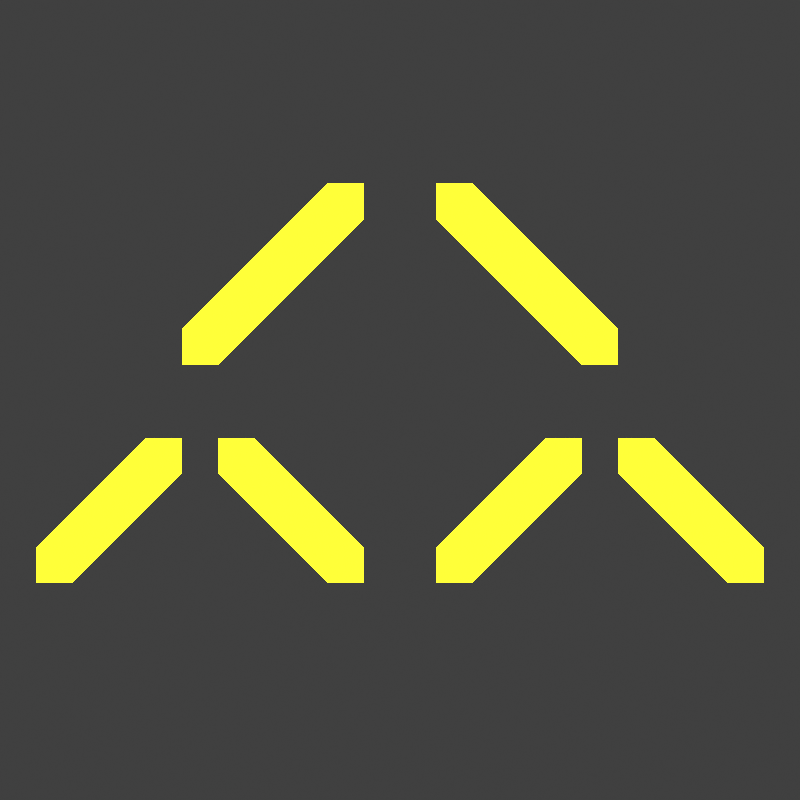 # Source: item_icon_mese_shard.blend  (saved by Blender 2.93.21; exported with 4.5.12 LTS)
import bpy
from mathutils import Matrix  # noqa: F401  (used for matrix-valued properties, if any)

bpy.ops.wm.read_factory_settings(use_empty=True)
scene = bpy.context.scene
scene.name = 'Scene'

# ---- collections
col_collection = bpy.data.collections.new('Collection'); scene.collection.children.link(col_collection)

# ---- materials (node trees are filled in below, after node groups)
mat_wireframe = bpy.data.materials.new('Wireframe')

# ---- material node trees
mat_wireframe.use_nodes = True; mat_wireframe.node_tree.nodes.clear()
_N = mat_wireframe.node_tree.nodes; _L = mat_wireframe.node_tree.links
n0 = _N.new('ShaderNodeBsdfPrincipled'); n0.name = 'Principled BSDF'; n0.location = (-180, 300)
n0.distribution = 'GGX'
n0.subsurface_method = 'BURLEY'
n0.inputs[3].default_value = 1.45
n0.inputs[27].default_value = (1.0, 1.0, 0.0, 1.0)
n0.inputs[28].default_value = 1.0
n1 = _N.new('ShaderNodeOutputMaterial'); n1.name = 'Material Output'; n1.location = (140, 260)
_L.new(n0.outputs[0], n1.inputs[0])
n1.is_active_output = True

# ---- world
world_world = bpy.data.worlds.new('World'); scene.world = world_world
world_world.use_nodes = True; world_world.node_tree.nodes.clear()
_N = world_world.node_tree.nodes; _L = world_world.node_tree.links
n0 = _N.new('ShaderNodeOutputWorld'); n0.name = 'World Output'; n0.location = (300, 300)
n1 = _N.new('ShaderNodeBackground'); n1.name = 'Background'; n1.location = (10, 300)
n1.inputs[0].default_value = (0.05088, 0.05088, 0.05088, 1.0)
_L.new(n1.outputs[0], n0.inputs[0])
n0.is_active_output = True
world_world.color = (0.05088, 0.05088, 0.05088)
world_world.use_sun_shadow = False
world_world.sun_shadow_jitter_overblur = 0.0

# ---- cameras
cam_camera = bpy.data.cameras.new('Camera')
cam_camera.type = 'ORTHO'
cam_camera.clip_end = 100.0
cam_camera.ortho_scale = 2.2

# ---- lights
light_light = bpy.data.lights.new('Light', 'POINT')
light_light.transmission_factor = 0.0
light_light.energy = 1000.0
light_light.shadow_soft_size = 0.1
light_light.shadow_maximum_resolution = 0.006
light_light.use_absolute_resolution = True

# ---- meshes
me_plane = bpy.data.meshes.new('Plane')
me_plane.from_pydata([(-1.0, -0.5, -2.186e-08), (-0.9, -0.5, -2.186e-08), (-1.0, -0.4, 6.12e-08), (-0.5, -0.1, 2.784e-08), (-0.6, -0.2, -3.497e-08), (-0.7, -0.1, 4.808e-08), (-0.6, -0.1, 4.808e-08), (-0.5, -0.2, 5.339e-09), (-0.4, -0.1, 8.839e-08), (-0.2, -0.5, -6.216e-08), (-0.1, -0.4, 2.089e-08), (-0.1, -0.5, -1.612e-09), (1.0, -0.5, -1.612e-09), (1.0, -0.4, 2.089e-08), (0.9, -0.5, -6.216e-08), (0.7, -0.1, 8.839e-08), (0.6, -0.2, 5.339e-09), (0.5, -0.1, 4.808e-08), (0.4, -0.1, 4.808e-08), (0.5, -0.2, -3.497e-08), (0.6, -0.1, 2.784e-08), (0.1, -0.4, 6.12e-08), (0.2, -0.5, -2.186e-08), (0.1, -0.5, -2.186e-08), (0.6, 0.1, -2.784e-08), (0.6, 0.2, -5.339e-09), (0.5, 0.1, -8.839e-08), (0.2, 0.6, 5.779e-08), (0.1, 0.5, -2.526e-08), (-0.1, 0.6, 1.748e-08), (-0.2, 0.6, 1.748e-08), (-0.1, 0.5, -6.557e-08), (0.1, 0.6, -2.759e-09), (-0.6, 0.2, 3.497e-08), (-0.5, 0.1, -4.808e-08), (-0.6, 0.1, -4.808e-08)], [], [(0, 2, 5, 6, 4, 1), (3, 7, 9, 11, 10, 8), (20, 16, 14, 12, 13, 15), (23, 21, 18, 17, 19, 22), (32, 28, 26, 24, 25, 27), (35, 33, 30, 29, 31, 34)])
_uv = me_plane.uv_layers.new(name='UVMap')
_uv.uv.foreach_set('vector', [0.0, 0.0, 0.0, 0.0, 0.0, 0.0, 0.0, 0.0, 0.0, 0.0, 0.0, 0.0, 0.0, 0.0, 0.0, 0.0, 0.0, 0.0, 0.0, 0.0, 0.0, 0.0, 0.0, 0.0, 0.0, 0.0, 0.0, 0.0, 0.0, 0.0, 0.0, 0.0, 0.0, 0.0, 0.0, 0.0, 0.0, 0.0, 0.0, 0.0, 0.0, 0.0, 0.0, 0.0, 0.0, 0.0, 0.0, 0.0, 0.0, 0.0, 0.0, 0.0, 0.0, 0.0, 0.0, 0.0, 0.0, 0.0, 0.0, 0.0, 0.0, 0.0, 0.0, 0.0, 0.0, 0.0, 0.0, 0.0, 0.0, 0.0, 0.0, 0.0])
me_plane.materials.append(mat_wireframe)
me_plane.use_remesh_fix_poles = True
me_plane.use_remesh_preserve_attributes = False
me_plane.update()

# ---- objects
ob_light = bpy.data.objects.new('Light', light_light)
ob_camera = bpy.data.objects.new('Camera', cam_camera)
ob_plane = bpy.data.objects.new('Plane', me_plane)

# ---- transforms, parenting, visibility, modifiers, constraints
ob_light.location = (4.076, 1.005, 5.904)
ob_light.rotation_euler = (0.6503, 0.05522, 1.866)
ob_light.lock_rotations_4d = False
ob_light.empty_display_type = 'ARROWS'
ob_light.color = (0.0, 0.0, 0.0, 0.0)
ob_light.lineart.crease_threshold = 0.0
ob_camera.location = (0.0, -17.99, -2.417e-06)
ob_camera.rotation_euler = (1.571, -0.0, 0.0)
ob_camera.scale = (1.0, 1.0, 1.0)
ob_camera.lock_rotations_4d = False
ob_camera.empty_display_type = 'ARROWS'
ob_camera.color = (0.0, 0.0, 0.0, 0.0)
ob_camera.display_type = 'WIRE'
ob_camera.lineart.crease_threshold = 0.0
ob_plane.location = (0.0, 0.0, 0.0)
ob_plane.rotation_euler = (1.571, -0.0, 0.0)

# ---- collection membership
col_collection.objects.link(ob_light)
col_collection.objects.link(ob_camera)
col_collection.objects.link(ob_plane)

# ---- scene / render settings (as saved in the file)
scene.camera = ob_camera
scene.frame_start = 1; scene.frame_end = 250; scene.frame_set(1)
scene.render.engine = 'CYCLES'
scene.render.resolution_x = 64
scene.render.resolution_y = 64
scene.render.film_transparent = True
scene.render.use_freestyle = True
scene.render.line_thickness = 0.3
scene.cycles.use_denoising = False
scene.cycles.samples = 128
scene.cycles.sampling_pattern = 'TABULATED_SOBOL'
scene.cycles.use_adaptive_sampling = False
scene.cycles.use_light_tree = False
scene.cycles.filter_width = 0.01
scene.view_settings.view_transform = 'Standard'
bpy.context.view_layer.update()
